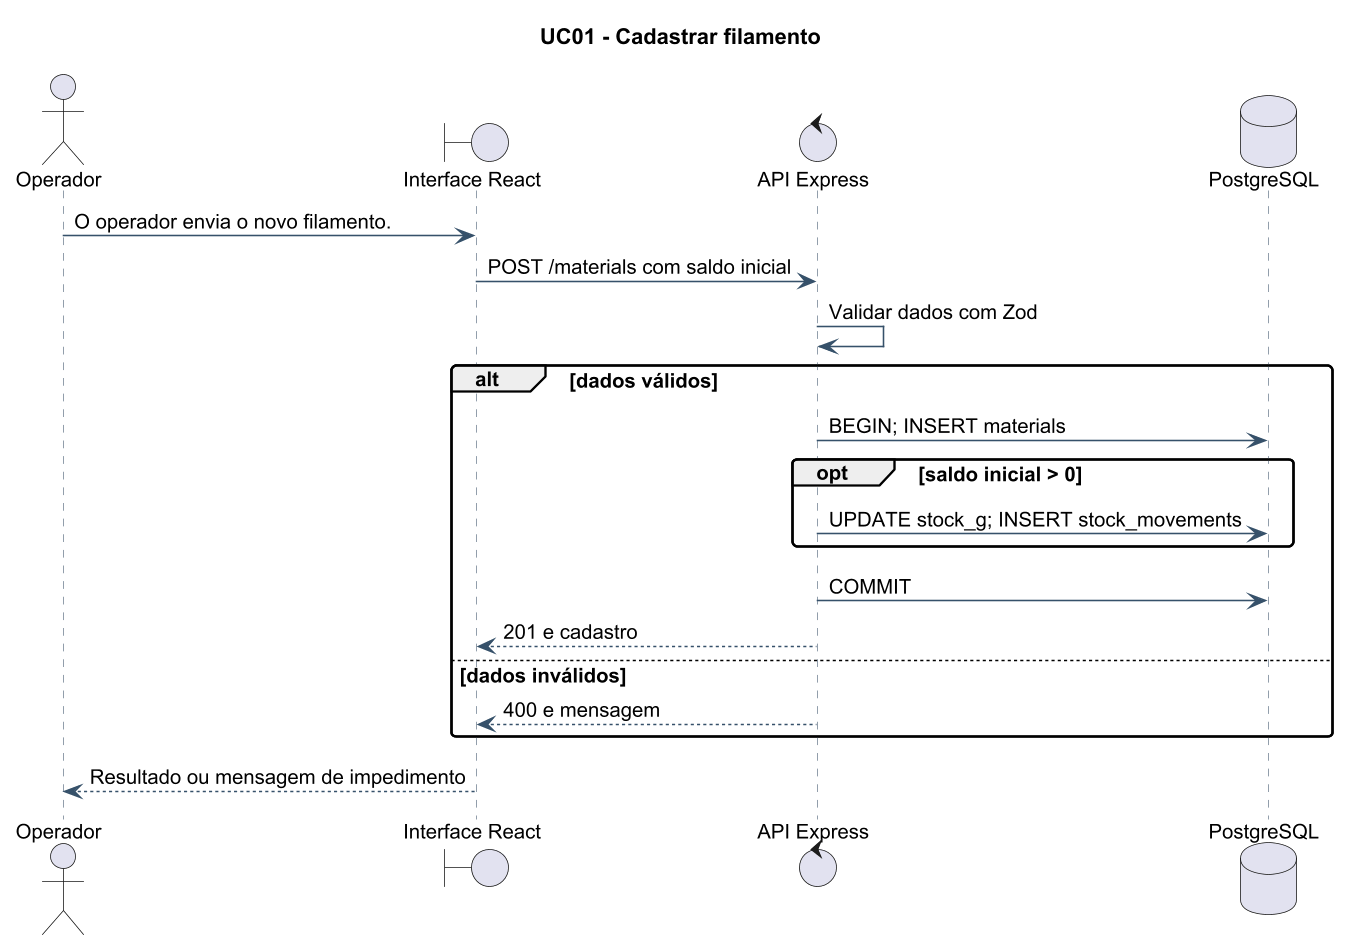

The diagram above was rendered by PlantUML. Its source (embedded in the PNG):
@startuml
!pragma layout smetana
skinparam backgroundColor white
skinparam defaultFontName Arial
skinparam defaultFontSize 13
skinparam dpi 150
skinparam shadowing false
skinparam roundcorner 6
skinparam ArrowColor #36516A
skinparam classBorderColor #36516A
skinparam classBackgroundColor #F5F7F9
skinparam sequenceParticipantBackgroundColor #F5F7F9
skinparam sequenceLifeLineBorderColor #738393
skinparam sequenceArrowColor #36516A
skinparam noteBackgroundColor #FFF9E9
skinparam noteBorderColor #C6B36F
title UC01 - Cadastrar filamento
actor Operador
boundary "Interface React" as UI
control "API Express" as API
database "PostgreSQL" as DB
Operador -> UI: O operador envia o novo filamento.
UI -> API: POST /materials com saldo inicial
API -> API: Validar dados com Zod
alt dados válidos
 API -> DB: BEGIN; INSERT materials
 opt saldo inicial > 0
  API -> DB: UPDATE stock_g; INSERT stock_movements
 end
 API -> DB: COMMIT
 API --> UI: 201 e cadastro
else dados inválidos
 API --> UI: 400 e mensagem
end
UI --> Operador: Resultado ou mensagem de impedimento
@enduml